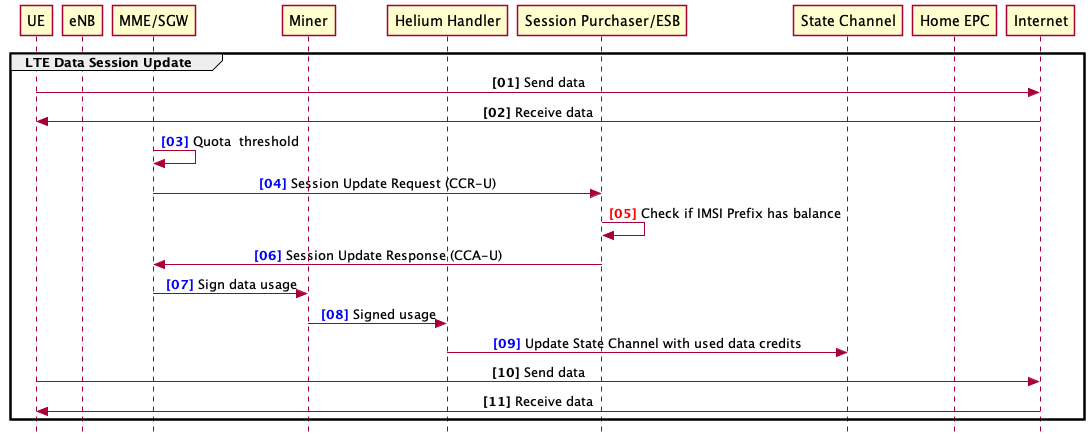

The diagram above was rendered by PlantUML. Its source (embedded in the PNG):
@startuml
skinparam Style strictuml
skinparam SequenceMessageAlignment center
participant UE
participant eNB
participant "MME/SGW"
participant Miner
participant "Helium Handler"
participant "Session Purchaser/ESB"
participant "State Channel"
participant "Home EPC"
participant Internet



autonumber "<b>[00]"
group LTE Data Session Update

    UE -> Internet: Send data
    Internet -> UE: Receive data
    autonumber 3 "<font color=blue><b>[00]"
    "MME/SGW" -> "MME/SGW": Quota  threshold 
    autonumber 4 "<font color=blue><b>[00]"
    "MME/SGW" -> "Session Purchaser/ESB": Session Update Request (CCR-U) 
    autonumber 5 "<font color=red><b>[00]"
     "Session Purchaser/ESB" ->  "Session Purchaser/ESB" : Check if IMSI Prefix has balance
    autonumber 6 "<font color=blue><b>[00]"
    "Session Purchaser/ESB" ->"MME/SGW": Session Update Response (CCA-U)
     autonumber 7 "<font color=blue><b>[00]"
    "MME/SGW" -> "Miner": Sign data usage
    autonumber 8 "<font color=blue><b>[00]"
    "Miner" -> "Helium Handler": Signed usage
    autonumber 9 "<font color=blue><b>[00]"
    "Helium Handler" -> "State Channel": Update State Channel with used data credits
    

autonumber 10 "<b>[00]"
    UE -> Internet: Send data
    Internet -> UE: Receive data
   

end group
@enduml